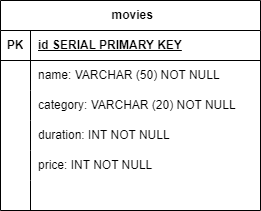

The diagram above was exported from draw.io. Its source (the exported page's mxGraphModel, read from the mxfile embedded in the PNG):
<mxGraphModel dx="761" dy="748" grid="1" gridSize="10" guides="1" tooltips="1" connect="1" arrows="1" fold="1" page="1" pageScale="1" pageWidth="850" pageHeight="1100" math="0" shadow="0" extFonts="Permanent Marker^https://fonts.googleapis.com/css?family=Permanent+Marker">
  <root>
    <mxCell id="0" />
    <mxCell id="1" parent="0" />
    <mxCell id="ZBFJOufGOYiT21m8UBe8-1" value="&amp;nbsp;movies" style="shape=table;startSize=30;container=1;collapsible=1;childLayout=tableLayout;fixedRows=1;rowLines=0;fontStyle=1;align=center;resizeLast=1;html=1;" vertex="1" parent="1">
      <mxGeometry x="220" y="150" width="260" height="210" as="geometry" />
    </mxCell>
    <mxCell id="ZBFJOufGOYiT21m8UBe8-2" value="" style="shape=tableRow;horizontal=0;startSize=0;swimlaneHead=0;swimlaneBody=0;fillColor=none;collapsible=0;dropTarget=0;points=[[0,0.5],[1,0.5]];portConstraint=eastwest;top=0;left=0;right=0;bottom=1;" vertex="1" parent="ZBFJOufGOYiT21m8UBe8-1">
      <mxGeometry y="30" width="260" height="30" as="geometry" />
    </mxCell>
    <mxCell id="ZBFJOufGOYiT21m8UBe8-3" value="PK" style="shape=partialRectangle;connectable=0;fillColor=none;top=0;left=0;bottom=0;right=0;fontStyle=1;overflow=hidden;whiteSpace=wrap;html=1;" vertex="1" parent="ZBFJOufGOYiT21m8UBe8-2">
      <mxGeometry width="30" height="30" as="geometry">
        <mxRectangle width="30" height="30" as="alternateBounds" />
      </mxGeometry>
    </mxCell>
    <mxCell id="ZBFJOufGOYiT21m8UBe8-4" value="id SERIAL PRIMARY KEY" style="shape=partialRectangle;connectable=0;fillColor=none;top=0;left=0;bottom=0;right=0;align=left;spacingLeft=6;fontStyle=5;overflow=hidden;whiteSpace=wrap;html=1;" vertex="1" parent="ZBFJOufGOYiT21m8UBe8-2">
      <mxGeometry x="30" width="230" height="30" as="geometry">
        <mxRectangle width="230" height="30" as="alternateBounds" />
      </mxGeometry>
    </mxCell>
    <mxCell id="ZBFJOufGOYiT21m8UBe8-5" value="" style="shape=tableRow;horizontal=0;startSize=0;swimlaneHead=0;swimlaneBody=0;fillColor=none;collapsible=0;dropTarget=0;points=[[0,0.5],[1,0.5]];portConstraint=eastwest;top=0;left=0;right=0;bottom=0;" vertex="1" parent="ZBFJOufGOYiT21m8UBe8-1">
      <mxGeometry y="60" width="260" height="30" as="geometry" />
    </mxCell>
    <mxCell id="ZBFJOufGOYiT21m8UBe8-6" value="" style="shape=partialRectangle;connectable=0;fillColor=none;top=0;left=0;bottom=0;right=0;editable=1;overflow=hidden;whiteSpace=wrap;html=1;" vertex="1" parent="ZBFJOufGOYiT21m8UBe8-5">
      <mxGeometry width="30" height="30" as="geometry">
        <mxRectangle width="30" height="30" as="alternateBounds" />
      </mxGeometry>
    </mxCell>
    <mxCell id="ZBFJOufGOYiT21m8UBe8-7" value="name: VARCHAR (50) NOT NULL" style="shape=partialRectangle;connectable=0;fillColor=none;top=0;left=0;bottom=0;right=0;align=left;spacingLeft=6;overflow=hidden;whiteSpace=wrap;html=1;" vertex="1" parent="ZBFJOufGOYiT21m8UBe8-5">
      <mxGeometry x="30" width="230" height="30" as="geometry">
        <mxRectangle width="230" height="30" as="alternateBounds" />
      </mxGeometry>
    </mxCell>
    <mxCell id="ZBFJOufGOYiT21m8UBe8-8" value="" style="shape=tableRow;horizontal=0;startSize=0;swimlaneHead=0;swimlaneBody=0;fillColor=none;collapsible=0;dropTarget=0;points=[[0,0.5],[1,0.5]];portConstraint=eastwest;top=0;left=0;right=0;bottom=0;" vertex="1" parent="ZBFJOufGOYiT21m8UBe8-1">
      <mxGeometry y="90" width="260" height="30" as="geometry" />
    </mxCell>
    <mxCell id="ZBFJOufGOYiT21m8UBe8-9" value="" style="shape=partialRectangle;connectable=0;fillColor=none;top=0;left=0;bottom=0;right=0;editable=1;overflow=hidden;whiteSpace=wrap;html=1;" vertex="1" parent="ZBFJOufGOYiT21m8UBe8-8">
      <mxGeometry width="30" height="30" as="geometry">
        <mxRectangle width="30" height="30" as="alternateBounds" />
      </mxGeometry>
    </mxCell>
    <mxCell id="ZBFJOufGOYiT21m8UBe8-10" value="category: VARCHAR (20) NOT NULL" style="shape=partialRectangle;connectable=0;fillColor=none;top=0;left=0;bottom=0;right=0;align=left;spacingLeft=6;overflow=hidden;whiteSpace=wrap;html=1;" vertex="1" parent="ZBFJOufGOYiT21m8UBe8-8">
      <mxGeometry x="30" width="230" height="30" as="geometry">
        <mxRectangle width="230" height="30" as="alternateBounds" />
      </mxGeometry>
    </mxCell>
    <mxCell id="ZBFJOufGOYiT21m8UBe8-11" value="" style="shape=tableRow;horizontal=0;startSize=0;swimlaneHead=0;swimlaneBody=0;fillColor=none;collapsible=0;dropTarget=0;points=[[0,0.5],[1,0.5]];portConstraint=eastwest;top=0;left=0;right=0;bottom=0;" vertex="1" parent="ZBFJOufGOYiT21m8UBe8-1">
      <mxGeometry y="120" width="260" height="30" as="geometry" />
    </mxCell>
    <mxCell id="ZBFJOufGOYiT21m8UBe8-12" value="" style="shape=partialRectangle;connectable=0;fillColor=none;top=0;left=0;bottom=0;right=0;editable=1;overflow=hidden;whiteSpace=wrap;html=1;" vertex="1" parent="ZBFJOufGOYiT21m8UBe8-11">
      <mxGeometry width="30" height="30" as="geometry">
        <mxRectangle width="30" height="30" as="alternateBounds" />
      </mxGeometry>
    </mxCell>
    <mxCell id="ZBFJOufGOYiT21m8UBe8-13" value="duration: INT NOT NULL" style="shape=partialRectangle;connectable=0;fillColor=none;top=0;left=0;bottom=0;right=0;align=left;spacingLeft=6;overflow=hidden;whiteSpace=wrap;html=1;" vertex="1" parent="ZBFJOufGOYiT21m8UBe8-11">
      <mxGeometry x="30" width="230" height="30" as="geometry">
        <mxRectangle width="230" height="30" as="alternateBounds" />
      </mxGeometry>
    </mxCell>
    <mxCell id="ZBFJOufGOYiT21m8UBe8-27" value="" style="shape=tableRow;horizontal=0;startSize=0;swimlaneHead=0;swimlaneBody=0;fillColor=none;collapsible=0;dropTarget=0;points=[[0,0.5],[1,0.5]];portConstraint=eastwest;top=0;left=0;right=0;bottom=0;" vertex="1" parent="ZBFJOufGOYiT21m8UBe8-1">
      <mxGeometry y="150" width="260" height="30" as="geometry" />
    </mxCell>
    <mxCell id="ZBFJOufGOYiT21m8UBe8-28" value="" style="shape=partialRectangle;connectable=0;fillColor=none;top=0;left=0;bottom=0;right=0;editable=1;overflow=hidden;whiteSpace=wrap;html=1;" vertex="1" parent="ZBFJOufGOYiT21m8UBe8-27">
      <mxGeometry width="30" height="30" as="geometry">
        <mxRectangle width="30" height="30" as="alternateBounds" />
      </mxGeometry>
    </mxCell>
    <mxCell id="ZBFJOufGOYiT21m8UBe8-29" value="price: INT NOT NULL&amp;nbsp;" style="shape=partialRectangle;connectable=0;fillColor=none;top=0;left=0;bottom=0;right=0;align=left;spacingLeft=6;overflow=hidden;whiteSpace=wrap;html=1;" vertex="1" parent="ZBFJOufGOYiT21m8UBe8-27">
      <mxGeometry x="30" width="230" height="30" as="geometry">
        <mxRectangle width="230" height="30" as="alternateBounds" />
      </mxGeometry>
    </mxCell>
    <mxCell id="ZBFJOufGOYiT21m8UBe8-30" value="" style="shape=tableRow;horizontal=0;startSize=0;swimlaneHead=0;swimlaneBody=0;fillColor=none;collapsible=0;dropTarget=0;points=[[0,0.5],[1,0.5]];portConstraint=eastwest;top=0;left=0;right=0;bottom=0;" vertex="1" parent="ZBFJOufGOYiT21m8UBe8-1">
      <mxGeometry y="180" width="260" height="30" as="geometry" />
    </mxCell>
    <mxCell id="ZBFJOufGOYiT21m8UBe8-31" value="" style="shape=partialRectangle;connectable=0;fillColor=none;top=0;left=0;bottom=0;right=0;editable=1;overflow=hidden;whiteSpace=wrap;html=1;" vertex="1" parent="ZBFJOufGOYiT21m8UBe8-30">
      <mxGeometry width="30" height="30" as="geometry">
        <mxRectangle width="30" height="30" as="alternateBounds" />
      </mxGeometry>
    </mxCell>
    <mxCell id="ZBFJOufGOYiT21m8UBe8-32" value="" style="shape=partialRectangle;connectable=0;fillColor=none;top=0;left=0;bottom=0;right=0;align=left;spacingLeft=6;overflow=hidden;whiteSpace=wrap;html=1;" vertex="1" parent="ZBFJOufGOYiT21m8UBe8-30">
      <mxGeometry x="30" width="230" height="30" as="geometry">
        <mxRectangle width="230" height="30" as="alternateBounds" />
      </mxGeometry>
    </mxCell>
  </root>
</mxGraphModel>